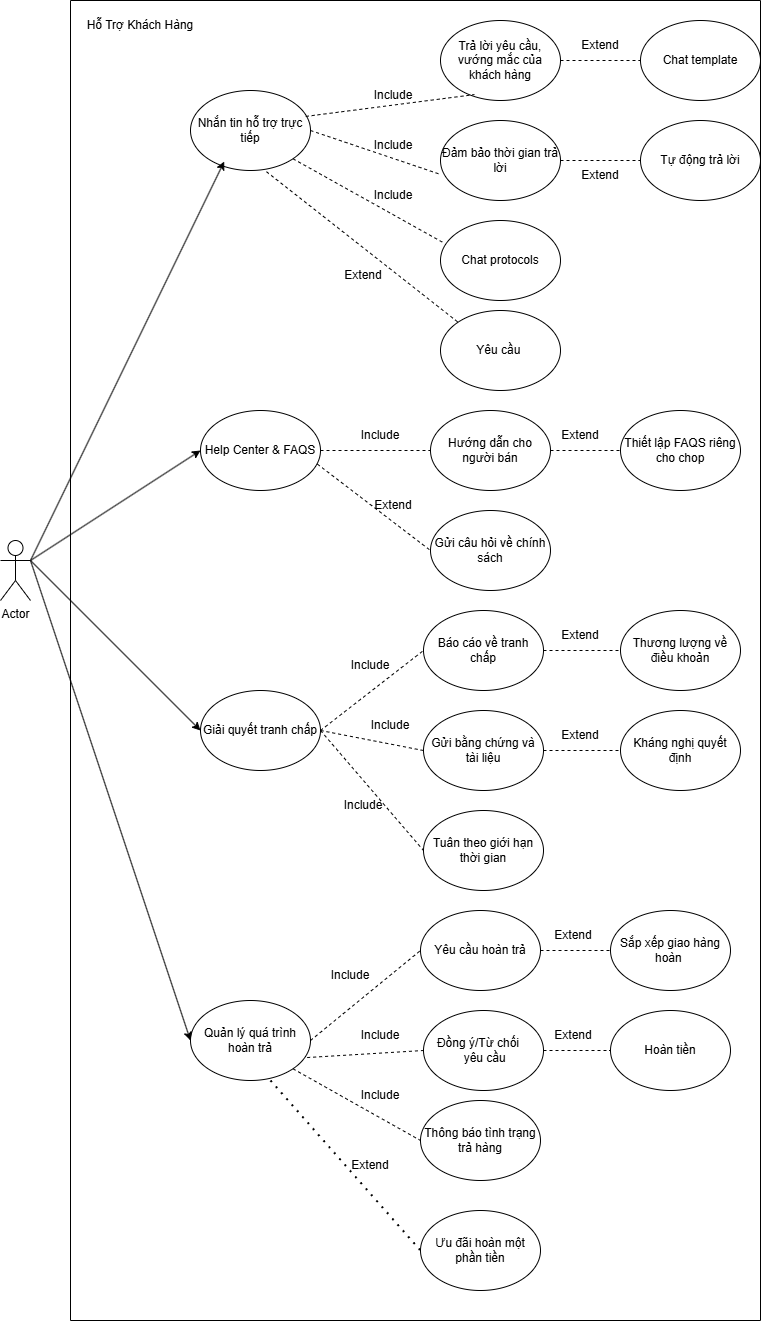

The diagram above was exported from draw.io. Its source (the exported page's mxGraphModel, read from the mxfile embedded in the PNG):
<mxGraphModel dx="1895" dy="1027" grid="1" gridSize="10" guides="1" tooltips="1" connect="1" arrows="1" fold="1" page="1" pageScale="1" pageWidth="827" pageHeight="1169" math="0" shadow="0">
  <root>
    <mxCell id="0" />
    <mxCell id="1" parent="0" />
    <mxCell id="IocnlWn293r0E_3QfA_r-1" value="Actor" style="shape=umlActor;verticalLabelPosition=bottom;verticalAlign=top;html=1;outlineConnect=0;" vertex="1" parent="1">
      <mxGeometry x="50" y="540" width="30" height="60" as="geometry" />
    </mxCell>
    <mxCell id="IocnlWn293r0E_3QfA_r-2" value="Nhắn tin hỗ trợ trực tiếp" style="ellipse;whiteSpace=wrap;html=1;" vertex="1" parent="1">
      <mxGeometry x="240" y="90" width="120" height="80" as="geometry" />
    </mxCell>
    <mxCell id="IocnlWn293r0E_3QfA_r-3" value="Trả lời yêu cầu, vướng mắc của khách hàng" style="ellipse;whiteSpace=wrap;html=1;" vertex="1" parent="1">
      <mxGeometry x="490" y="20" width="120" height="80" as="geometry" />
    </mxCell>
    <mxCell id="IocnlWn293r0E_3QfA_r-4" value="Chat template" style="ellipse;whiteSpace=wrap;html=1;" vertex="1" parent="1">
      <mxGeometry x="690" y="20" width="120" height="80" as="geometry" />
    </mxCell>
    <mxCell id="IocnlWn293r0E_3QfA_r-5" value="Chat protocols" style="ellipse;whiteSpace=wrap;html=1;" vertex="1" parent="1">
      <mxGeometry x="490" y="220" width="120" height="80" as="geometry" />
    </mxCell>
    <mxCell id="IocnlWn293r0E_3QfA_r-6" value="Đảm bảo thời gian trả lời" style="ellipse;whiteSpace=wrap;html=1;" vertex="1" parent="1">
      <mxGeometry x="490" y="120" width="120" height="80" as="geometry" />
    </mxCell>
    <mxCell id="IocnlWn293r0E_3QfA_r-7" value="Tự động trả lời" style="ellipse;whiteSpace=wrap;html=1;" vertex="1" parent="1">
      <mxGeometry x="690" y="120" width="120" height="80" as="geometry" />
    </mxCell>
    <mxCell id="IocnlWn293r0E_3QfA_r-8" value="Yêu cầu&amp;nbsp;" style="ellipse;whiteSpace=wrap;html=1;" vertex="1" parent="1">
      <mxGeometry x="490" y="310" width="120" height="80" as="geometry" />
    </mxCell>
    <mxCell id="IocnlWn293r0E_3QfA_r-9" value="" style="endArrow=classic;html=1;rounded=0;exitX=1;exitY=0.3333333333333333;exitDx=0;exitDy=0;exitPerimeter=0;entryX=0.281;entryY=0.888;entryDx=0;entryDy=0;entryPerimeter=0;" edge="1" parent="1" source="IocnlWn293r0E_3QfA_r-1" target="IocnlWn293r0E_3QfA_r-2">
      <mxGeometry width="50" height="50" relative="1" as="geometry">
        <mxPoint x="590" y="410" as="sourcePoint" />
        <mxPoint x="640" y="360" as="targetPoint" />
      </mxGeometry>
    </mxCell>
    <mxCell id="IocnlWn293r0E_3QfA_r-10" value="" style="endArrow=none;dashed=1;html=1;rounded=0;exitX=0.96;exitY=0.324;exitDx=0;exitDy=0;exitPerimeter=0;entryX=0.283;entryY=0.926;entryDx=0;entryDy=0;entryPerimeter=0;" edge="1" parent="1" source="IocnlWn293r0E_3QfA_r-2" target="IocnlWn293r0E_3QfA_r-3">
      <mxGeometry width="50" height="50" relative="1" as="geometry">
        <mxPoint x="590" y="410" as="sourcePoint" />
        <mxPoint x="640" y="360" as="targetPoint" />
      </mxGeometry>
    </mxCell>
    <mxCell id="IocnlWn293r0E_3QfA_r-11" value="" style="endArrow=none;dashed=1;html=1;rounded=0;exitX=1;exitY=0.5;exitDx=0;exitDy=0;entryX=0.004;entryY=0.676;entryDx=0;entryDy=0;entryPerimeter=0;" edge="1" parent="1" source="IocnlWn293r0E_3QfA_r-2" target="IocnlWn293r0E_3QfA_r-6">
      <mxGeometry width="50" height="50" relative="1" as="geometry">
        <mxPoint x="590" y="410" as="sourcePoint" />
        <mxPoint x="640" y="360" as="targetPoint" />
      </mxGeometry>
    </mxCell>
    <mxCell id="IocnlWn293r0E_3QfA_r-12" value="" style="endArrow=none;dashed=1;html=1;rounded=0;exitX=1;exitY=1;exitDx=0;exitDy=0;entryX=0.028;entryY=0.281;entryDx=0;entryDy=0;entryPerimeter=0;" edge="1" parent="1" source="IocnlWn293r0E_3QfA_r-2" target="IocnlWn293r0E_3QfA_r-5">
      <mxGeometry width="50" height="50" relative="1" as="geometry">
        <mxPoint x="590" y="410" as="sourcePoint" />
        <mxPoint x="640" y="360" as="targetPoint" />
      </mxGeometry>
    </mxCell>
    <mxCell id="IocnlWn293r0E_3QfA_r-13" value="" style="endArrow=none;dashed=1;html=1;rounded=0;exitX=0.633;exitY=1.015;exitDx=0;exitDy=0;exitPerimeter=0;entryX=0;entryY=0;entryDx=0;entryDy=0;" edge="1" parent="1" source="IocnlWn293r0E_3QfA_r-2" target="IocnlWn293r0E_3QfA_r-8">
      <mxGeometry width="50" height="50" relative="1" as="geometry">
        <mxPoint x="590" y="410" as="sourcePoint" />
        <mxPoint x="640" y="360" as="targetPoint" />
      </mxGeometry>
    </mxCell>
    <mxCell id="IocnlWn293r0E_3QfA_r-14" value="" style="endArrow=none;dashed=1;html=1;rounded=0;entryX=0;entryY=0.5;entryDx=0;entryDy=0;exitX=1;exitY=0.5;exitDx=0;exitDy=0;" edge="1" parent="1" source="IocnlWn293r0E_3QfA_r-3" target="IocnlWn293r0E_3QfA_r-4">
      <mxGeometry width="50" height="50" relative="1" as="geometry">
        <mxPoint x="590" y="410" as="sourcePoint" />
        <mxPoint x="640" y="360" as="targetPoint" />
      </mxGeometry>
    </mxCell>
    <mxCell id="IocnlWn293r0E_3QfA_r-15" value="" style="endArrow=none;dashed=1;html=1;rounded=0;entryX=0;entryY=0.5;entryDx=0;entryDy=0;" edge="1" parent="1" source="IocnlWn293r0E_3QfA_r-6" target="IocnlWn293r0E_3QfA_r-7">
      <mxGeometry width="50" height="50" relative="1" as="geometry">
        <mxPoint x="590" y="410" as="sourcePoint" />
        <mxPoint x="640" y="360" as="targetPoint" />
      </mxGeometry>
    </mxCell>
    <mxCell id="IocnlWn293r0E_3QfA_r-16" value="Include" style="text;html=1;align=center;verticalAlign=middle;whiteSpace=wrap;rounded=0;" vertex="1" parent="1">
      <mxGeometry x="413" y="80" width="60" height="30" as="geometry" />
    </mxCell>
    <mxCell id="IocnlWn293r0E_3QfA_r-17" value="Include" style="text;html=1;align=center;verticalAlign=middle;whiteSpace=wrap;rounded=0;" vertex="1" parent="1">
      <mxGeometry x="413" y="130" width="60" height="30" as="geometry" />
    </mxCell>
    <mxCell id="IocnlWn293r0E_3QfA_r-18" value="Include" style="text;html=1;align=center;verticalAlign=middle;whiteSpace=wrap;rounded=0;" vertex="1" parent="1">
      <mxGeometry x="413" y="180" width="60" height="30" as="geometry" />
    </mxCell>
    <mxCell id="IocnlWn293r0E_3QfA_r-19" value="Extend" style="text;html=1;align=center;verticalAlign=middle;whiteSpace=wrap;rounded=0;" vertex="1" parent="1">
      <mxGeometry x="620" y="30" width="60" height="30" as="geometry" />
    </mxCell>
    <mxCell id="IocnlWn293r0E_3QfA_r-21" value="Extend" style="text;html=1;align=center;verticalAlign=middle;whiteSpace=wrap;rounded=0;" vertex="1" parent="1">
      <mxGeometry x="620" y="160" width="60" height="30" as="geometry" />
    </mxCell>
    <mxCell id="IocnlWn293r0E_3QfA_r-22" value="Extend" style="text;html=1;align=center;verticalAlign=middle;whiteSpace=wrap;rounded=0;" vertex="1" parent="1">
      <mxGeometry x="383" y="260" width="60" height="30" as="geometry" />
    </mxCell>
    <mxCell id="IocnlWn293r0E_3QfA_r-23" value="Help Center &amp;amp; FAQS" style="ellipse;whiteSpace=wrap;html=1;" vertex="1" parent="1">
      <mxGeometry x="250" y="410" width="120" height="80" as="geometry" />
    </mxCell>
    <mxCell id="IocnlWn293r0E_3QfA_r-24" value="Hướng dẫn cho người bán" style="ellipse;whiteSpace=wrap;html=1;" vertex="1" parent="1">
      <mxGeometry x="480" y="410" width="120" height="80" as="geometry" />
    </mxCell>
    <mxCell id="IocnlWn293r0E_3QfA_r-25" value="Thiết lập FAQS riêng cho chop" style="ellipse;whiteSpace=wrap;html=1;" vertex="1" parent="1">
      <mxGeometry x="670" y="410" width="120" height="80" as="geometry" />
    </mxCell>
    <mxCell id="IocnlWn293r0E_3QfA_r-26" value="Gửi câu hỏi về chính sách" style="ellipse;whiteSpace=wrap;html=1;" vertex="1" parent="1">
      <mxGeometry x="480" y="510" width="120" height="80" as="geometry" />
    </mxCell>
    <mxCell id="IocnlWn293r0E_3QfA_r-27" value="" style="endArrow=none;dashed=1;html=1;rounded=0;exitX=1;exitY=0.5;exitDx=0;exitDy=0;entryX=0;entryY=0.5;entryDx=0;entryDy=0;" edge="1" parent="1" source="IocnlWn293r0E_3QfA_r-23" target="IocnlWn293r0E_3QfA_r-24">
      <mxGeometry width="50" height="50" relative="1" as="geometry">
        <mxPoint x="590" y="410" as="sourcePoint" />
        <mxPoint x="640" y="360" as="targetPoint" />
      </mxGeometry>
    </mxCell>
    <mxCell id="IocnlWn293r0E_3QfA_r-28" value="" style="endArrow=none;dashed=1;html=1;rounded=0;exitX=1;exitY=0.5;exitDx=0;exitDy=0;entryX=0;entryY=0.5;entryDx=0;entryDy=0;" edge="1" parent="1" source="IocnlWn293r0E_3QfA_r-24" target="IocnlWn293r0E_3QfA_r-25">
      <mxGeometry width="50" height="50" relative="1" as="geometry">
        <mxPoint x="590" y="410" as="sourcePoint" />
        <mxPoint x="640" y="360" as="targetPoint" />
      </mxGeometry>
    </mxCell>
    <mxCell id="IocnlWn293r0E_3QfA_r-29" value="" style="endArrow=none;dashed=1;html=1;rounded=0;exitX=0.973;exitY=0.669;exitDx=0;exitDy=0;exitPerimeter=0;entryX=0;entryY=0.5;entryDx=0;entryDy=0;" edge="1" parent="1" source="IocnlWn293r0E_3QfA_r-23" target="IocnlWn293r0E_3QfA_r-26">
      <mxGeometry width="50" height="50" relative="1" as="geometry">
        <mxPoint x="590" y="410" as="sourcePoint" />
        <mxPoint x="640" y="360" as="targetPoint" />
      </mxGeometry>
    </mxCell>
    <mxCell id="IocnlWn293r0E_3QfA_r-30" value="Include" style="text;html=1;align=center;verticalAlign=middle;whiteSpace=wrap;rounded=0;" vertex="1" parent="1">
      <mxGeometry x="400" y="420" width="60" height="30" as="geometry" />
    </mxCell>
    <mxCell id="IocnlWn293r0E_3QfA_r-31" value="Extend" style="text;html=1;align=center;verticalAlign=middle;whiteSpace=wrap;rounded=0;" vertex="1" parent="1">
      <mxGeometry x="600" y="420" width="60" height="30" as="geometry" />
    </mxCell>
    <mxCell id="IocnlWn293r0E_3QfA_r-32" value="Extend" style="text;html=1;align=center;verticalAlign=middle;whiteSpace=wrap;rounded=0;" vertex="1" parent="1">
      <mxGeometry x="413" y="490" width="60" height="30" as="geometry" />
    </mxCell>
    <mxCell id="IocnlWn293r0E_3QfA_r-33" value="" style="endArrow=classic;html=1;rounded=0;exitX=1;exitY=0.3333333333333333;exitDx=0;exitDy=0;exitPerimeter=0;entryX=0;entryY=0.5;entryDx=0;entryDy=0;" edge="1" parent="1" source="IocnlWn293r0E_3QfA_r-1" target="IocnlWn293r0E_3QfA_r-23">
      <mxGeometry width="50" height="50" relative="1" as="geometry">
        <mxPoint x="590" y="410" as="sourcePoint" />
        <mxPoint x="640" y="360" as="targetPoint" />
      </mxGeometry>
    </mxCell>
    <mxCell id="IocnlWn293r0E_3QfA_r-34" value="Giải quyết tranh chấp" style="ellipse;whiteSpace=wrap;html=1;" vertex="1" parent="1">
      <mxGeometry x="250" y="690" width="120" height="80" as="geometry" />
    </mxCell>
    <mxCell id="IocnlWn293r0E_3QfA_r-35" value="Thương lượng về điều khoản" style="ellipse;whiteSpace=wrap;html=1;" vertex="1" parent="1">
      <mxGeometry x="670" y="610" width="120" height="80" as="geometry" />
    </mxCell>
    <mxCell id="IocnlWn293r0E_3QfA_r-36" value="Báo cáo về tranh chấp" style="ellipse;whiteSpace=wrap;html=1;" vertex="1" parent="1">
      <mxGeometry x="473" y="610" width="120" height="80" as="geometry" />
    </mxCell>
    <mxCell id="IocnlWn293r0E_3QfA_r-37" value="Kháng nghị quyết định" style="ellipse;whiteSpace=wrap;html=1;" vertex="1" parent="1">
      <mxGeometry x="670" y="710" width="120" height="80" as="geometry" />
    </mxCell>
    <mxCell id="IocnlWn293r0E_3QfA_r-38" value="Gửi bằng chứng và tài liệu" style="ellipse;whiteSpace=wrap;html=1;" vertex="1" parent="1">
      <mxGeometry x="473" y="710" width="120" height="80" as="geometry" />
    </mxCell>
    <mxCell id="IocnlWn293r0E_3QfA_r-39" value="Tuân theo giới hạn thời gian" style="ellipse;whiteSpace=wrap;html=1;" vertex="1" parent="1">
      <mxGeometry x="473" y="810" width="120" height="80" as="geometry" />
    </mxCell>
    <mxCell id="IocnlWn293r0E_3QfA_r-40" value="" style="endArrow=none;dashed=1;html=1;rounded=0;exitX=1;exitY=0.5;exitDx=0;exitDy=0;entryX=0;entryY=0.5;entryDx=0;entryDy=0;" edge="1" parent="1" source="IocnlWn293r0E_3QfA_r-34" target="IocnlWn293r0E_3QfA_r-36">
      <mxGeometry width="50" height="50" relative="1" as="geometry">
        <mxPoint x="590" y="770" as="sourcePoint" />
        <mxPoint x="640" y="720" as="targetPoint" />
      </mxGeometry>
    </mxCell>
    <mxCell id="IocnlWn293r0E_3QfA_r-41" value="" style="endArrow=none;dashed=1;html=1;rounded=0;exitX=1;exitY=0.5;exitDx=0;exitDy=0;entryX=0;entryY=0.5;entryDx=0;entryDy=0;" edge="1" parent="1" source="IocnlWn293r0E_3QfA_r-34" target="IocnlWn293r0E_3QfA_r-38">
      <mxGeometry width="50" height="50" relative="1" as="geometry">
        <mxPoint x="590" y="770" as="sourcePoint" />
        <mxPoint x="640" y="720" as="targetPoint" />
      </mxGeometry>
    </mxCell>
    <mxCell id="IocnlWn293r0E_3QfA_r-42" value="" style="endArrow=none;dashed=1;html=1;rounded=0;exitX=1;exitY=0.5;exitDx=0;exitDy=0;entryX=0;entryY=0.5;entryDx=0;entryDy=0;" edge="1" parent="1" source="IocnlWn293r0E_3QfA_r-34" target="IocnlWn293r0E_3QfA_r-39">
      <mxGeometry width="50" height="50" relative="1" as="geometry">
        <mxPoint x="590" y="770" as="sourcePoint" />
        <mxPoint x="640" y="720" as="targetPoint" />
      </mxGeometry>
    </mxCell>
    <mxCell id="IocnlWn293r0E_3QfA_r-43" value="" style="endArrow=none;dashed=1;html=1;rounded=0;entryX=0;entryY=0.5;entryDx=0;entryDy=0;exitX=1;exitY=0.5;exitDx=0;exitDy=0;" edge="1" parent="1" source="IocnlWn293r0E_3QfA_r-36" target="IocnlWn293r0E_3QfA_r-35">
      <mxGeometry width="50" height="50" relative="1" as="geometry">
        <mxPoint x="600" y="670" as="sourcePoint" />
        <mxPoint x="640" y="720" as="targetPoint" />
      </mxGeometry>
    </mxCell>
    <mxCell id="IocnlWn293r0E_3QfA_r-44" value="" style="endArrow=none;dashed=1;html=1;rounded=0;entryX=0;entryY=0.5;entryDx=0;entryDy=0;exitX=1;exitY=0.5;exitDx=0;exitDy=0;" edge="1" parent="1" source="IocnlWn293r0E_3QfA_r-38" target="IocnlWn293r0E_3QfA_r-37">
      <mxGeometry width="50" height="50" relative="1" as="geometry">
        <mxPoint x="590" y="770" as="sourcePoint" />
        <mxPoint x="640" y="720" as="targetPoint" />
      </mxGeometry>
    </mxCell>
    <mxCell id="IocnlWn293r0E_3QfA_r-45" value="Include" style="text;html=1;align=center;verticalAlign=middle;whiteSpace=wrap;rounded=0;" vertex="1" parent="1">
      <mxGeometry x="390" y="650" width="60" height="30" as="geometry" />
    </mxCell>
    <mxCell id="IocnlWn293r0E_3QfA_r-46" value="Include" style="text;html=1;align=center;verticalAlign=middle;whiteSpace=wrap;rounded=0;" vertex="1" parent="1">
      <mxGeometry x="410" y="710" width="60" height="30" as="geometry" />
    </mxCell>
    <mxCell id="IocnlWn293r0E_3QfA_r-47" value="Include" style="text;html=1;align=center;verticalAlign=middle;whiteSpace=wrap;rounded=0;" vertex="1" parent="1">
      <mxGeometry x="383" y="790" width="60" height="30" as="geometry" />
    </mxCell>
    <mxCell id="IocnlWn293r0E_3QfA_r-48" value="Extend" style="text;html=1;align=center;verticalAlign=middle;whiteSpace=wrap;rounded=0;" vertex="1" parent="1">
      <mxGeometry x="600" y="620" width="60" height="30" as="geometry" />
    </mxCell>
    <mxCell id="IocnlWn293r0E_3QfA_r-49" value="Extend" style="text;html=1;align=center;verticalAlign=middle;whiteSpace=wrap;rounded=0;" vertex="1" parent="1">
      <mxGeometry x="600" y="720" width="60" height="30" as="geometry" />
    </mxCell>
    <mxCell id="IocnlWn293r0E_3QfA_r-50" value="" style="endArrow=classic;html=1;rounded=0;exitX=1;exitY=0.3333333333333333;exitDx=0;exitDy=0;exitPerimeter=0;entryX=0;entryY=0.5;entryDx=0;entryDy=0;" edge="1" parent="1" source="IocnlWn293r0E_3QfA_r-1" target="IocnlWn293r0E_3QfA_r-34">
      <mxGeometry width="50" height="50" relative="1" as="geometry">
        <mxPoint x="590" y="770" as="sourcePoint" />
        <mxPoint x="640" y="720" as="targetPoint" />
      </mxGeometry>
    </mxCell>
    <mxCell id="IocnlWn293r0E_3QfA_r-51" value="Quản lý quá trình hoàn trả" style="ellipse;whiteSpace=wrap;html=1;" vertex="1" parent="1">
      <mxGeometry x="240" y="1000" width="120" height="80" as="geometry" />
    </mxCell>
    <mxCell id="IocnlWn293r0E_3QfA_r-52" value="" style="endArrow=classic;html=1;rounded=0;exitX=1;exitY=0.3333333333333333;exitDx=0;exitDy=0;exitPerimeter=0;entryX=0;entryY=0.5;entryDx=0;entryDy=0;" edge="1" parent="1" source="IocnlWn293r0E_3QfA_r-1" target="IocnlWn293r0E_3QfA_r-51">
      <mxGeometry width="50" height="50" relative="1" as="geometry">
        <mxPoint x="590" y="770" as="sourcePoint" />
        <mxPoint x="640" y="720" as="targetPoint" />
      </mxGeometry>
    </mxCell>
    <mxCell id="IocnlWn293r0E_3QfA_r-53" value="Yêu cầu hoàn trả" style="ellipse;whiteSpace=wrap;html=1;" vertex="1" parent="1">
      <mxGeometry x="470" y="910" width="120" height="80" as="geometry" />
    </mxCell>
    <mxCell id="IocnlWn293r0E_3QfA_r-54" value="Sắp xếp giao hàng hoàn&amp;nbsp;" style="ellipse;whiteSpace=wrap;html=1;" vertex="1" parent="1">
      <mxGeometry x="660" y="910" width="120" height="80" as="geometry" />
    </mxCell>
    <mxCell id="IocnlWn293r0E_3QfA_r-55" value="Đồng ý/Từ chối&amp;nbsp; &amp;nbsp; &amp;nbsp;yêu cầu" style="ellipse;whiteSpace=wrap;html=1;" vertex="1" parent="1">
      <mxGeometry x="473" y="1010" width="120" height="80" as="geometry" />
    </mxCell>
    <mxCell id="IocnlWn293r0E_3QfA_r-56" value="Hoàn tiền" style="ellipse;whiteSpace=wrap;html=1;" vertex="1" parent="1">
      <mxGeometry x="660" y="1010" width="120" height="80" as="geometry" />
    </mxCell>
    <mxCell id="IocnlWn293r0E_3QfA_r-57" value="Thông báo tình trạng trả hàng" style="ellipse;whiteSpace=wrap;html=1;" vertex="1" parent="1">
      <mxGeometry x="470" y="1100" width="120" height="80" as="geometry" />
    </mxCell>
    <mxCell id="IocnlWn293r0E_3QfA_r-58" value="Ưu đãi hoàn một phần tiền" style="ellipse;whiteSpace=wrap;html=1;" vertex="1" parent="1">
      <mxGeometry x="470" y="1210" width="120" height="80" as="geometry" />
    </mxCell>
    <mxCell id="IocnlWn293r0E_3QfA_r-60" value="" style="endArrow=none;dashed=1;html=1;rounded=0;exitX=1;exitY=0.5;exitDx=0;exitDy=0;entryX=0;entryY=0.5;entryDx=0;entryDy=0;" edge="1" parent="1" source="IocnlWn293r0E_3QfA_r-51" target="IocnlWn293r0E_3QfA_r-53">
      <mxGeometry width="50" height="50" relative="1" as="geometry">
        <mxPoint x="590" y="950" as="sourcePoint" />
        <mxPoint x="640" y="900" as="targetPoint" />
      </mxGeometry>
    </mxCell>
    <mxCell id="IocnlWn293r0E_3QfA_r-61" value="" style="endArrow=none;dashed=1;html=1;rounded=0;exitX=0.972;exitY=0.713;exitDx=0;exitDy=0;entryX=0;entryY=0.5;entryDx=0;entryDy=0;exitPerimeter=0;" edge="1" parent="1" source="IocnlWn293r0E_3QfA_r-51" target="IocnlWn293r0E_3QfA_r-55">
      <mxGeometry width="50" height="50" relative="1" as="geometry">
        <mxPoint x="590" y="950" as="sourcePoint" />
        <mxPoint x="640" y="900" as="targetPoint" />
      </mxGeometry>
    </mxCell>
    <mxCell id="IocnlWn293r0E_3QfA_r-62" value="" style="endArrow=none;dashed=1;html=1;rounded=0;entryX=0;entryY=0.5;entryDx=0;entryDy=0;exitX=1;exitY=1;exitDx=0;exitDy=0;" edge="1" parent="1" source="IocnlWn293r0E_3QfA_r-51" target="IocnlWn293r0E_3QfA_r-57">
      <mxGeometry width="50" height="50" relative="1" as="geometry">
        <mxPoint x="328" y="1080" as="sourcePoint" />
        <mxPoint x="640" y="900" as="targetPoint" />
      </mxGeometry>
    </mxCell>
    <mxCell id="IocnlWn293r0E_3QfA_r-63" value="" style="endArrow=none;dashed=1;html=1;dashPattern=1 3;strokeWidth=2;rounded=0;exitX=0.667;exitY=1;exitDx=0;exitDy=0;entryX=0;entryY=0.5;entryDx=0;entryDy=0;exitPerimeter=0;" edge="1" parent="1" source="IocnlWn293r0E_3QfA_r-51" target="IocnlWn293r0E_3QfA_r-58">
      <mxGeometry width="50" height="50" relative="1" as="geometry">
        <mxPoint x="590" y="950" as="sourcePoint" />
        <mxPoint x="640" y="900" as="targetPoint" />
      </mxGeometry>
    </mxCell>
    <mxCell id="IocnlWn293r0E_3QfA_r-64" value="" style="endArrow=none;dashed=1;html=1;rounded=0;entryX=0;entryY=0.5;entryDx=0;entryDy=0;" edge="1" parent="1" source="IocnlWn293r0E_3QfA_r-53" target="IocnlWn293r0E_3QfA_r-54">
      <mxGeometry width="50" height="50" relative="1" as="geometry">
        <mxPoint x="590" y="950" as="sourcePoint" />
        <mxPoint x="640" y="900" as="targetPoint" />
      </mxGeometry>
    </mxCell>
    <mxCell id="IocnlWn293r0E_3QfA_r-65" value="" style="endArrow=none;dashed=1;html=1;rounded=0;entryX=0;entryY=0.5;entryDx=0;entryDy=0;exitX=1;exitY=0.5;exitDx=0;exitDy=0;" edge="1" parent="1" source="IocnlWn293r0E_3QfA_r-55" target="IocnlWn293r0E_3QfA_r-56">
      <mxGeometry width="50" height="50" relative="1" as="geometry">
        <mxPoint x="590" y="950" as="sourcePoint" />
        <mxPoint x="640" y="900" as="targetPoint" />
      </mxGeometry>
    </mxCell>
    <mxCell id="IocnlWn293r0E_3QfA_r-66" value="Include" style="text;html=1;align=center;verticalAlign=middle;whiteSpace=wrap;rounded=0;" vertex="1" parent="1">
      <mxGeometry x="370" y="960" width="60" height="30" as="geometry" />
    </mxCell>
    <mxCell id="IocnlWn293r0E_3QfA_r-69" value="Include" style="text;html=1;align=center;verticalAlign=middle;whiteSpace=wrap;rounded=0;" vertex="1" parent="1">
      <mxGeometry x="400" y="1020" width="60" height="30" as="geometry" />
    </mxCell>
    <mxCell id="IocnlWn293r0E_3QfA_r-70" value="Include" style="text;html=1;align=center;verticalAlign=middle;whiteSpace=wrap;rounded=0;" vertex="1" parent="1">
      <mxGeometry x="400" y="1080" width="60" height="30" as="geometry" />
    </mxCell>
    <mxCell id="IocnlWn293r0E_3QfA_r-71" value="Extend" style="text;html=1;align=center;verticalAlign=middle;whiteSpace=wrap;rounded=0;" vertex="1" parent="1">
      <mxGeometry x="593" y="920" width="60" height="30" as="geometry" />
    </mxCell>
    <mxCell id="IocnlWn293r0E_3QfA_r-75" value="Extend" style="text;html=1;align=center;verticalAlign=middle;whiteSpace=wrap;rounded=0;" vertex="1" parent="1">
      <mxGeometry x="593" y="1020" width="60" height="30" as="geometry" />
    </mxCell>
    <mxCell id="IocnlWn293r0E_3QfA_r-76" value="Extend" style="text;html=1;align=center;verticalAlign=middle;whiteSpace=wrap;rounded=0;" vertex="1" parent="1">
      <mxGeometry x="390" y="1150" width="60" height="30" as="geometry" />
    </mxCell>
    <mxCell id="IocnlWn293r0E_3QfA_r-77" value="" style="swimlane;startSize=0;" vertex="1" parent="1">
      <mxGeometry x="120" width="690" height="1320" as="geometry" />
    </mxCell>
    <mxCell id="IocnlWn293r0E_3QfA_r-78" value="Hỗ Trợ Khách Hàng" style="text;html=1;align=center;verticalAlign=middle;whiteSpace=wrap;rounded=0;" vertex="1" parent="IocnlWn293r0E_3QfA_r-77">
      <mxGeometry x="10" y="10" width="120" height="30" as="geometry" />
    </mxCell>
  </root>
</mxGraphModel>